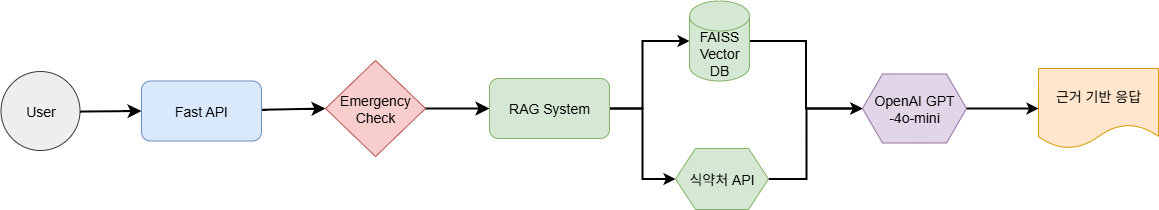

The diagram above was exported from draw.io. Its source (the exported page's mxGraphModel, read from the mxfile embedded in the PNG):
<mxGraphModel dx="834" dy="1444" grid="0" gridSize="10" guides="1" tooltips="1" connect="1" arrows="1" fold="1" page="0" pageScale="1" pageWidth="827" pageHeight="1169" math="0" shadow="0">
  <root>
    <mxCell id="OQ_5jipKg6yacxyiyfEu-0" />
    <mxCell id="OQ_5jipKg6yacxyiyfEu-1" parent="OQ_5jipKg6yacxyiyfEu-0" />
    <mxCell id="OQ_5jipKg6yacxyiyfEu-2" style="edgeStyle=none;curved=1;rounded=0;orthogonalLoop=1;jettySize=auto;html=1;fontSize=12;startSize=8;endSize=8;strokeWidth=2;" edge="1" parent="OQ_5jipKg6yacxyiyfEu-1" source="OQ_5jipKg6yacxyiyfEu-3" target="OQ_5jipKg6yacxyiyfEu-5">
      <mxGeometry relative="1" as="geometry" />
    </mxCell>
    <mxCell id="OQ_5jipKg6yacxyiyfEu-3" value="User" style="ellipse;whiteSpace=wrap;html=1;aspect=fixed;fillColor=#eeeeee;strokeColor=#36393d;fontSize=14;" vertex="1" parent="OQ_5jipKg6yacxyiyfEu-1">
      <mxGeometry x="263.5" y="-104" width="79" height="79" as="geometry" />
    </mxCell>
    <mxCell id="OQ_5jipKg6yacxyiyfEu-4" style="edgeStyle=none;curved=1;rounded=0;orthogonalLoop=1;jettySize=auto;html=1;entryX=0;entryY=0.5;entryDx=0;entryDy=0;fontSize=12;startSize=8;endSize=8;strokeWidth=2;" edge="1" parent="OQ_5jipKg6yacxyiyfEu-1" source="OQ_5jipKg6yacxyiyfEu-5" target="OQ_5jipKg6yacxyiyfEu-7">
      <mxGeometry relative="1" as="geometry" />
    </mxCell>
    <mxCell id="OQ_5jipKg6yacxyiyfEu-5" value="Fast API" style="rounded=1;whiteSpace=wrap;html=1;fillColor=#dae8fc;strokeColor=#6c8ebf;fontSize=14;" vertex="1" parent="OQ_5jipKg6yacxyiyfEu-1">
      <mxGeometry x="404" y="-94.5" width="120" height="60" as="geometry" />
    </mxCell>
    <mxCell id="OQ_5jipKg6yacxyiyfEu-6" style="edgeStyle=none;curved=1;rounded=0;orthogonalLoop=1;jettySize=auto;html=1;entryX=0;entryY=0.5;entryDx=0;entryDy=0;fontSize=12;startSize=8;endSize=8;strokeWidth=2;exitX=1;exitY=0.5;exitDx=0;exitDy=0;" edge="1" parent="OQ_5jipKg6yacxyiyfEu-1" source="OQ_5jipKg6yacxyiyfEu-7" target="OQ_5jipKg6yacxyiyfEu-10">
      <mxGeometry relative="1" as="geometry" />
    </mxCell>
    <mxCell id="OQ_5jipKg6yacxyiyfEu-7" value="Emergency&lt;div&gt;Check&lt;/div&gt;" style="rhombus;whiteSpace=wrap;html=1;fillColor=#f8cecc;strokeColor=#b85450;fontSize=14;" vertex="1" parent="OQ_5jipKg6yacxyiyfEu-1">
      <mxGeometry x="588" y="-115" width="100" height="96" as="geometry" />
    </mxCell>
    <mxCell id="7XGUMiSvFo7flFlVv1XK-1" value="" style="edgeStyle=orthogonalEdgeStyle;rounded=0;orthogonalLoop=1;jettySize=auto;html=1;entryX=0;entryY=0.5;entryDx=0;entryDy=0;strokeWidth=2;" edge="1" parent="OQ_5jipKg6yacxyiyfEu-1" source="OQ_5jipKg6yacxyiyfEu-10" target="OQ_5jipKg6yacxyiyfEu-12">
      <mxGeometry relative="1" as="geometry" />
    </mxCell>
    <mxCell id="7XGUMiSvFo7flFlVv1XK-2" value="" style="edgeStyle=orthogonalEdgeStyle;rounded=0;orthogonalLoop=1;jettySize=auto;html=1;entryX=0;entryY=0.5;entryDx=0;entryDy=0;entryPerimeter=0;strokeWidth=2;" edge="1" parent="OQ_5jipKg6yacxyiyfEu-1" source="OQ_5jipKg6yacxyiyfEu-10" target="OQ_5jipKg6yacxyiyfEu-14">
      <mxGeometry relative="1" as="geometry">
        <Array as="points">
          <mxPoint x="905" y="-67" />
          <mxPoint x="905" y="-134" />
        </Array>
      </mxGeometry>
    </mxCell>
    <mxCell id="OQ_5jipKg6yacxyiyfEu-10" value="RAG System" style="rounded=1;whiteSpace=wrap;html=1;fillColor=#d5e8d4;strokeColor=#82b366;fontSize=14;" vertex="1" parent="OQ_5jipKg6yacxyiyfEu-1">
      <mxGeometry x="752" y="-97" width="120" height="60" as="geometry" />
    </mxCell>
    <mxCell id="7XGUMiSvFo7flFlVv1XK-3" value="" style="edgeStyle=orthogonalEdgeStyle;rounded=0;orthogonalLoop=1;jettySize=auto;html=1;strokeWidth=2;" edge="1" parent="OQ_5jipKg6yacxyiyfEu-1" source="OQ_5jipKg6yacxyiyfEu-14" target="OQ_5jipKg6yacxyiyfEu-16">
      <mxGeometry relative="1" as="geometry" />
    </mxCell>
    <mxCell id="OQ_5jipKg6yacxyiyfEu-14" value="FAISS&lt;div&gt;Vector&lt;/div&gt;&lt;div&gt;DB&lt;/div&gt;" style="shape=cylinder3;whiteSpace=wrap;html=1;boundedLbl=1;backgroundOutline=1;size=15;fillColor=#d5e8d4;strokeColor=#82b366;fontSize=14;" vertex="1" parent="OQ_5jipKg6yacxyiyfEu-1">
      <mxGeometry x="952" y="-174.5" width="60" height="80" as="geometry" />
    </mxCell>
    <mxCell id="7XGUMiSvFo7flFlVv1XK-5" value="" style="edgeStyle=orthogonalEdgeStyle;rounded=0;orthogonalLoop=1;jettySize=auto;html=1;strokeWidth=2;" edge="1" parent="OQ_5jipKg6yacxyiyfEu-1" source="OQ_5jipKg6yacxyiyfEu-16" target="OQ_5jipKg6yacxyiyfEu-17">
      <mxGeometry relative="1" as="geometry" />
    </mxCell>
    <mxCell id="OQ_5jipKg6yacxyiyfEu-16" value="OpenAI GPT&lt;div&gt;-4o-mini&lt;/div&gt;" style="shape=hexagon;perimeter=hexagonPerimeter2;whiteSpace=wrap;html=1;fixedSize=1;fillColor=#e1d5e7;strokeColor=#9673a6;fontSize=14;" vertex="1" parent="OQ_5jipKg6yacxyiyfEu-1">
      <mxGeometry x="1125" y="-101.5" width="104" height="69" as="geometry" />
    </mxCell>
    <mxCell id="OQ_5jipKg6yacxyiyfEu-17" value="근거 기반 응답" style="shape=document;whiteSpace=wrap;html=1;boundedLbl=1;fillColor=#ffe6cc;strokeColor=#d79b00;fontSize=14;" vertex="1" parent="OQ_5jipKg6yacxyiyfEu-1">
      <mxGeometry x="1301" y="-107" width="120" height="80" as="geometry" />
    </mxCell>
    <mxCell id="7XGUMiSvFo7flFlVv1XK-4" value="" style="edgeStyle=orthogonalEdgeStyle;rounded=0;orthogonalLoop=1;jettySize=auto;html=1;entryX=0;entryY=0.5;entryDx=0;entryDy=0;strokeWidth=2;" edge="1" parent="OQ_5jipKg6yacxyiyfEu-1" source="OQ_5jipKg6yacxyiyfEu-12" target="OQ_5jipKg6yacxyiyfEu-16">
      <mxGeometry relative="1" as="geometry">
        <Array as="points">
          <mxPoint x="1069" y="4" />
          <mxPoint x="1069" y="-67" />
        </Array>
      </mxGeometry>
    </mxCell>
    <mxCell id="OQ_5jipKg6yacxyiyfEu-12" value="식약처 API" style="shape=hexagon;perimeter=hexagonPerimeter2;whiteSpace=wrap;html=1;fixedSize=1;fillColor=#d5e8d4;strokeColor=#82b366;fontSize=14;" vertex="1" parent="OQ_5jipKg6yacxyiyfEu-1">
      <mxGeometry x="938" y="-27" width="93" height="61" as="geometry" />
    </mxCell>
  </root>
</mxGraphModel>